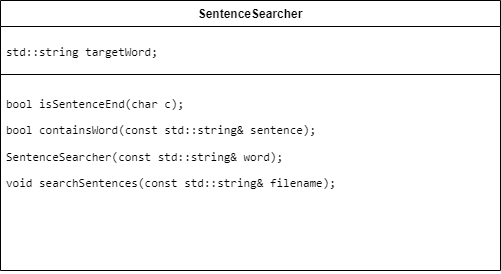

The diagram above was exported from draw.io. Its source (the exported page's mxGraphModel, read from the mxfile embedded in the PNG):
<mxGraphModel dx="753" dy="741" grid="1" gridSize="10" guides="1" tooltips="1" connect="1" arrows="1" fold="1" page="1" pageScale="1" pageWidth="827" pageHeight="1169" math="0" shadow="0">
  <root>
    <mxCell id="0" />
    <mxCell id="1" parent="0" />
    <mxCell id="6oCD1QsL-cq71RSnxbD--1" value="SentenceSearcher" style="swimlane;fontStyle=1;align=center;verticalAlign=top;childLayout=stackLayout;horizontal=1;startSize=26;horizontalStack=0;resizeParent=1;resizeParentMax=0;resizeLast=0;collapsible=1;marginBottom=0;whiteSpace=wrap;html=1;" parent="1" vertex="1">
      <mxGeometry x="330" y="370" width="500" height="270" as="geometry" />
    </mxCell>
    <mxCell id="6oCD1QsL-cq71RSnxbD--2" value="&lt;div style=&quot;&quot;&gt;&lt;pre style=&quot;font-family: &amp;quot;JetBrains Mono&amp;quot;, monospace;&quot;&gt;&lt;pre style=&quot;font-family: &amp;quot;JetBrains Mono&amp;quot;, monospace;&quot;&gt;&lt;div style=&quot;&quot;&gt;&lt;pre style=&quot;font-family: &amp;quot;JetBrains Mono&amp;quot;, monospace;&quot;&gt;std::string targetWord;&lt;/pre&gt;&lt;/div&gt;&lt;/pre&gt;&lt;/pre&gt;&lt;/div&gt;" style="text;strokeColor=none;fillColor=none;align=left;verticalAlign=top;spacingLeft=4;spacingRight=4;overflow=hidden;rotatable=0;points=[[0,0.5],[1,0.5]];portConstraint=eastwest;whiteSpace=wrap;html=1;" parent="6oCD1QsL-cq71RSnxbD--1" vertex="1">
      <mxGeometry y="26" width="500" height="44" as="geometry" />
    </mxCell>
    <mxCell id="6oCD1QsL-cq71RSnxbD--3" value="" style="line;strokeWidth=1;fillColor=none;align=left;verticalAlign=middle;spacingTop=-1;spacingLeft=3;spacingRight=3;rotatable=0;labelPosition=right;points=[];portConstraint=eastwest;strokeColor=inherit;" parent="6oCD1QsL-cq71RSnxbD--1" vertex="1">
      <mxGeometry y="70" width="500" height="8" as="geometry" />
    </mxCell>
    <mxCell id="6oCD1QsL-cq71RSnxbD--4" value="&lt;div style=&quot;&quot;&gt;&lt;pre style=&quot;font-family: &amp;quot;JetBrains Mono&amp;quot;, monospace;&quot;&gt;&lt;pre style=&quot;font-family: &amp;quot;JetBrains Mono&amp;quot;, monospace;&quot;&gt;&lt;div style=&quot;&quot;&gt;&lt;pre style=&quot;font-family: &amp;quot;JetBrains Mono&amp;quot;, monospace;&quot;&gt;bool isSentenceEnd(char c);&lt;/pre&gt;&lt;pre style=&quot;font-family: &amp;quot;JetBrains Mono&amp;quot;, monospace;&quot;&gt;&lt;div style=&quot;&quot;&gt;&lt;pre style=&quot;font-family: &amp;quot;JetBrains Mono&amp;quot;, monospace;&quot;&gt;bool containsWord(const std::string&amp;amp; sentence);&lt;/pre&gt;&lt;pre style=&quot;font-family: &amp;quot;JetBrains Mono&amp;quot;, monospace;&quot;&gt;&lt;div style=&quot;&quot;&gt;&lt;pre style=&quot;font-family: &amp;quot;JetBrains Mono&amp;quot;, monospace;&quot;&gt;SentenceSearcher(const std::string&amp;amp; word);&lt;/pre&gt;&lt;pre style=&quot;font-family: &amp;quot;JetBrains Mono&amp;quot;, monospace;&quot;&gt;&lt;div style=&quot;&quot;&gt;&lt;pre style=&quot;font-family: &amp;quot;JetBrains Mono&amp;quot;, monospace;&quot;&gt;void searchSentences(const std::string&amp;amp; filename);&lt;/pre&gt;&lt;/div&gt;&lt;/pre&gt;&lt;/div&gt;&lt;/pre&gt;&lt;/div&gt;&lt;/pre&gt;&lt;/div&gt;&lt;/pre&gt;&lt;/pre&gt;&lt;/div&gt;" style="text;strokeColor=none;fillColor=none;align=left;verticalAlign=top;spacingLeft=4;spacingRight=4;overflow=hidden;rotatable=0;points=[[0,0.5],[1,0.5]];portConstraint=eastwest;whiteSpace=wrap;html=1;" parent="6oCD1QsL-cq71RSnxbD--1" vertex="1">
      <mxGeometry y="78" width="500" height="192" as="geometry" />
    </mxCell>
  </root>
</mxGraphModel>